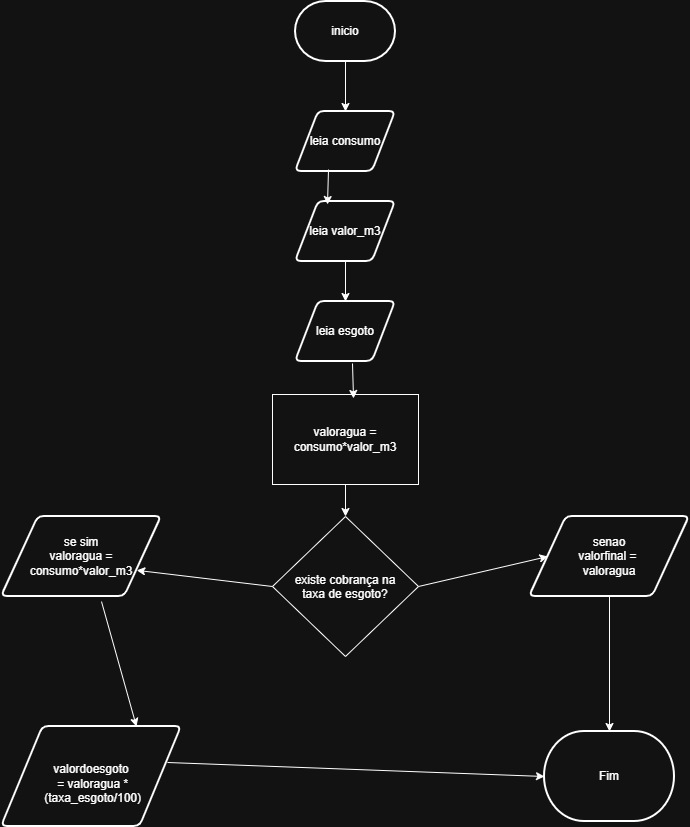

The diagram above was exported from draw.io. Its source (the exported page's mxGraphModel, read from the mxfile embedded in the PNG):
<mxGraphModel dx="1414" dy="777" grid="1" gridSize="10" guides="1" tooltips="1" connect="1" arrows="1" fold="1" page="1" pageScale="1" pageWidth="827" pageHeight="1169" math="0" shadow="0">
  <root>
    <mxCell id="0" />
    <mxCell id="1" parent="0" />
    <mxCell id="iXBifrH-y9OaURMlVbQp-1" parent="1" style="strokeWidth=2;html=1;shape=mxgraph.flowchart.terminator;whiteSpace=wrap;" value="inicio" vertex="1">
      <mxGeometry height="60" width="100" x="364" y="30" as="geometry" />
    </mxCell>
    <mxCell id="iXBifrH-y9OaURMlVbQp-2" parent="1" style="shape=parallelogram;html=1;strokeWidth=2;perimeter=parallelogramPerimeter;whiteSpace=wrap;rounded=1;arcSize=12;size=0.23;" value="leia consumo" vertex="1">
      <mxGeometry height="60" width="100" x="364" y="140" as="geometry" />
    </mxCell>
    <mxCell id="iXBifrH-y9OaURMlVbQp-3" parent="1" style="shape=parallelogram;html=1;strokeWidth=2;perimeter=parallelogramPerimeter;whiteSpace=wrap;rounded=1;arcSize=12;size=0.23;" value="leia valor_m3" vertex="1">
      <mxGeometry height="60" width="100" x="364" y="230" as="geometry" />
    </mxCell>
    <mxCell id="iXBifrH-y9OaURMlVbQp-4" parent="1" style="shape=parallelogram;html=1;strokeWidth=2;perimeter=parallelogramPerimeter;whiteSpace=wrap;rounded=1;arcSize=12;size=0.23;" value="leia esgoto" vertex="1">
      <mxGeometry height="60" width="100" x="364" y="330" as="geometry" />
    </mxCell>
    <mxCell id="iXBifrH-y9OaURMlVbQp-6" parent="1" style="rhombus;whiteSpace=wrap;html=1;shapeInside=1;" value="existe cobrança na taxa de esgoto?" vertex="1">
      <mxGeometry height="140" width="146" x="341" y="545" as="geometry" />
    </mxCell>
    <mxCell id="iXBifrH-y9OaURMlVbQp-7" parent="1" style="shape=parallelogram;html=1;strokeWidth=2;perimeter=parallelogramPerimeter;whiteSpace=wrap;rounded=1;arcSize=12;size=0.23;" value="se sim&lt;div&gt;valoragua = consumo*valor_m3&lt;/div&gt;" vertex="1">
      <mxGeometry height="80" width="160" x="70" y="545" as="geometry" />
    </mxCell>
    <mxCell id="iXBifrH-y9OaURMlVbQp-9" parent="1" style="shape=parallelogram;html=1;strokeWidth=2;perimeter=parallelogramPerimeter;whiteSpace=wrap;rounded=1;arcSize=12;size=0.23;" value="senao&lt;div&gt;valorfinal =&amp;nbsp;&lt;/div&gt;&lt;div&gt;valoragua&lt;/div&gt;" vertex="1">
      <mxGeometry height="80" width="160" x="598" y="545" as="geometry" />
    </mxCell>
    <mxCell id="iXBifrH-y9OaURMlVbQp-10" parent="1" style="rounded=0;whiteSpace=wrap;html=1;" value="valoragua = consumo*valor_m3" vertex="1">
      <mxGeometry height="90" width="146" x="341" y="423" as="geometry" />
    </mxCell>
    <mxCell id="iXBifrH-y9OaURMlVbQp-12" parent="1" style="shape=parallelogram;html=1;strokeWidth=2;perimeter=parallelogramPerimeter;whiteSpace=wrap;rounded=1;arcSize=12;size=0.23;" value="&lt;div&gt;&lt;br&gt;&lt;/div&gt;&lt;div&gt;valordoesgoto&lt;/div&gt;&lt;div&gt;&amp;nbsp;= valoragua *&lt;/div&gt;&lt;div&gt;&amp;nbsp;(taxa_esgoto/100)&lt;/div&gt;" vertex="1">
      <mxGeometry height="100" width="180" x="70" y="755" as="geometry" />
    </mxCell>
    <mxCell id="iXBifrH-y9OaURMlVbQp-13" parent="1" style="strokeWidth=2;html=1;shape=mxgraph.flowchart.terminator;whiteSpace=wrap;" value="Fim" vertex="1">
      <mxGeometry height="90" width="130" x="613" y="760" as="geometry" />
    </mxCell>
    <mxCell id="iXBifrH-y9OaURMlVbQp-14" edge="1" parent="1" source="iXBifrH-y9OaURMlVbQp-2" style="endArrow=classic;html=1;rounded=0;exitX=0.33;exitY=0.967;exitDx=0;exitDy=0;exitPerimeter=0;entryX=0.32;entryY=0.05;entryDx=0;entryDy=0;entryPerimeter=0;" target="iXBifrH-y9OaURMlVbQp-3" value="">
      <mxGeometry height="50" relative="1" width="50" as="geometry">
        <mxPoint x="380" y="610" as="sourcePoint" />
        <mxPoint x="430" y="560" as="targetPoint" />
      </mxGeometry>
    </mxCell>
    <mxCell id="iXBifrH-y9OaURMlVbQp-15" edge="1" parent="1" source="iXBifrH-y9OaURMlVbQp-3" style="endArrow=classic;html=1;rounded=0;exitX=0.5;exitY=1;exitDx=0;exitDy=0;entryX=0.5;entryY=0;entryDx=0;entryDy=0;" target="iXBifrH-y9OaURMlVbQp-4" value="">
      <mxGeometry height="50" relative="1" width="50" as="geometry">
        <mxPoint x="441" y="300" as="sourcePoint" />
        <mxPoint x="440" y="335" as="targetPoint" />
      </mxGeometry>
    </mxCell>
    <mxCell id="iXBifrH-y9OaURMlVbQp-16" edge="1" parent="1" source="iXBifrH-y9OaURMlVbQp-4" style="endArrow=classic;html=1;rounded=0;exitX=0.57;exitY=1.033;exitDx=0;exitDy=0;exitPerimeter=0;entryX=0.555;entryY=0.044;entryDx=0;entryDy=0;entryPerimeter=0;" target="iXBifrH-y9OaURMlVbQp-10" value="">
      <mxGeometry height="50" relative="1" width="50" as="geometry">
        <mxPoint x="451" y="380" as="sourcePoint" />
        <mxPoint x="450" y="415" as="targetPoint" />
      </mxGeometry>
    </mxCell>
    <mxCell id="iXBifrH-y9OaURMlVbQp-17" edge="1" parent="1" source="iXBifrH-y9OaURMlVbQp-10" style="endArrow=classic;html=1;rounded=0;exitX=0.5;exitY=1;exitDx=0;exitDy=0;entryX=0.5;entryY=0;entryDx=0;entryDy=0;" target="iXBifrH-y9OaURMlVbQp-6" value="">
      <mxGeometry height="50" relative="1" width="50" as="geometry">
        <mxPoint x="481" y="540" as="sourcePoint" />
        <mxPoint x="480" y="575" as="targetPoint" />
      </mxGeometry>
    </mxCell>
    <mxCell id="iXBifrH-y9OaURMlVbQp-18" edge="1" parent="1" source="iXBifrH-y9OaURMlVbQp-6" style="endArrow=classic;html=1;rounded=0;exitX=1;exitY=0.5;exitDx=0;exitDy=0;entryX=0;entryY=0.5;entryDx=0;entryDy=0;" target="iXBifrH-y9OaURMlVbQp-9" value="">
      <mxGeometry height="50" relative="1" width="50" as="geometry">
        <mxPoint x="501" y="610" as="sourcePoint" />
        <mxPoint x="500" y="645" as="targetPoint" />
      </mxGeometry>
    </mxCell>
    <mxCell id="iXBifrH-y9OaURMlVbQp-19" edge="1" parent="1" source="iXBifrH-y9OaURMlVbQp-6" style="endArrow=classic;html=1;rounded=0;exitX=0;exitY=0.5;exitDx=0;exitDy=0;entryX=1;entryY=0.75;entryDx=0;entryDy=0;" target="iXBifrH-y9OaURMlVbQp-7" value="">
      <mxGeometry height="50" relative="1" width="50" as="geometry">
        <mxPoint x="331" y="600" as="sourcePoint" />
        <mxPoint x="330" y="635" as="targetPoint" />
      </mxGeometry>
    </mxCell>
    <mxCell id="iXBifrH-y9OaURMlVbQp-20" edge="1" parent="1" source="iXBifrH-y9OaURMlVbQp-7" style="endArrow=classic;html=1;rounded=0;exitX=0.625;exitY=1.063;exitDx=0;exitDy=0;exitPerimeter=0;entryX=0.75;entryY=0;entryDx=0;entryDy=0;" target="iXBifrH-y9OaURMlVbQp-12" value="">
      <mxGeometry height="50" relative="1" width="50" as="geometry">
        <mxPoint x="341" y="720" as="sourcePoint" />
        <mxPoint x="340" y="755" as="targetPoint" />
      </mxGeometry>
    </mxCell>
    <mxCell id="iXBifrH-y9OaURMlVbQp-21" edge="1" parent="1" source="iXBifrH-y9OaURMlVbQp-9" style="endArrow=classic;html=1;rounded=0;exitX=0.5;exitY=1;exitDx=0;exitDy=0;" target="iXBifrH-y9OaURMlVbQp-13" value="">
      <mxGeometry height="50" relative="1" width="50" as="geometry">
        <mxPoint x="451" y="770" as="sourcePoint" />
        <mxPoint x="450" y="805" as="targetPoint" />
      </mxGeometry>
    </mxCell>
    <mxCell id="iXBifrH-y9OaURMlVbQp-22" edge="1" parent="1" source="iXBifrH-y9OaURMlVbQp-12" style="endArrow=classic;html=1;rounded=0;exitX=0.922;exitY=0.36;exitDx=0;exitDy=0;exitPerimeter=0;entryX=0;entryY=0.5;entryDx=0;entryDy=0;entryPerimeter=0;" target="iXBifrH-y9OaURMlVbQp-13" value="">
      <mxGeometry height="50" relative="1" width="50" as="geometry">
        <mxPoint x="281" y="780" as="sourcePoint" />
        <mxPoint x="280" y="815" as="targetPoint" />
      </mxGeometry>
    </mxCell>
    <mxCell id="iXBifrH-y9OaURMlVbQp-23" edge="1" parent="1" source="iXBifrH-y9OaURMlVbQp-1" style="endArrow=classic;html=1;rounded=0;exitX=0.5;exitY=1;exitDx=0;exitDy=0;exitPerimeter=0;entryX=0.5;entryY=0;entryDx=0;entryDy=0;" target="iXBifrH-y9OaURMlVbQp-2" value="">
      <mxGeometry height="50" relative="1" width="50" as="geometry">
        <mxPoint x="431" y="110" as="sourcePoint" />
        <mxPoint x="430" y="145" as="targetPoint" />
      </mxGeometry>
    </mxCell>
  </root>
</mxGraphModel>